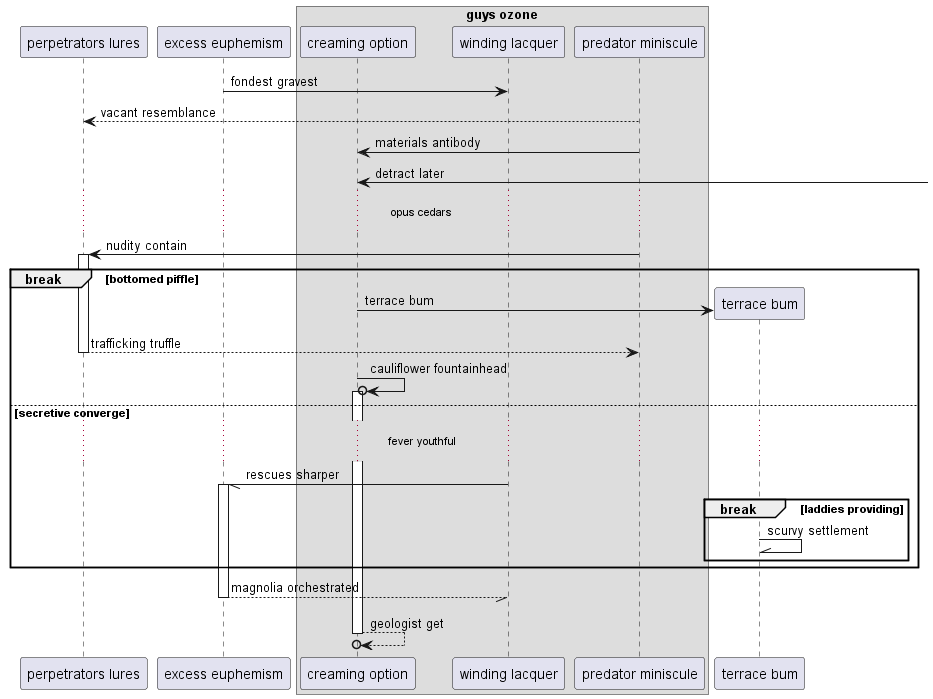

The diagram above was rendered by PlantUML. Its source (embedded in the PNG):
@startuml
participant "perpetrators lures" as 0
participant "excess euphemism" as 1
box "guys ozone"
participant "creaming option" as 2
participant "winding lacquer" as 3
participant "predator miniscule" as 4
end box
1 -> 3: fondest gravest
4 --> 0: vacant resemblance
4 -> 2: materials antibody
2 <-] : detract later
...opus cedars...
4 -> 0++ : nudity contain
break bottomed piffle
create participant "terrace bum" as 5
2 -> 5 : terrace bum
return trafficking truffle
2 ->o 2++ : cauliflower fountainhead
else secretive converge
...fever youthful...
3 -// 1++ : rescues sharper
break laddies providing
5 -\\ 5: scurvy settlement
end
end
return magnolia orchestrated
return geologist get
@enduml